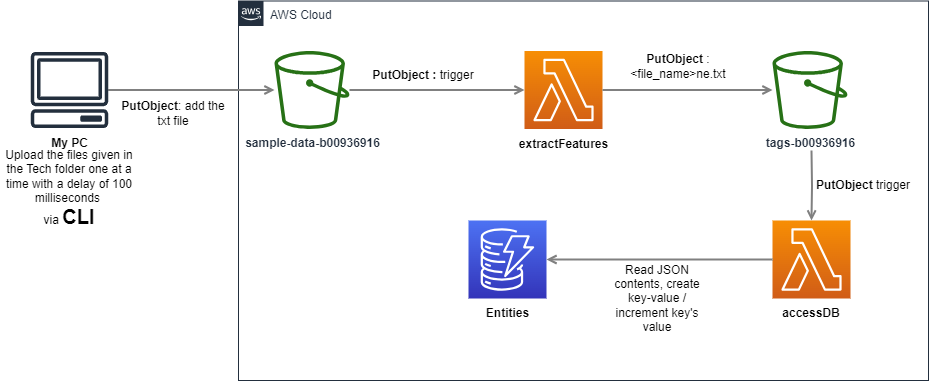

The diagram above was exported from draw.io. Its source (the exported page's mxGraphModel, read from the mxfile embedded in the PNG):
<mxGraphModel dx="1434" dy="1615" grid="1" gridSize="10" guides="1" tooltips="1" connect="1" arrows="1" fold="1" page="1" pageScale="1" pageWidth="1169" pageHeight="827" math="0" shadow="0">
  <root>
    <mxCell id="0" />
    <mxCell id="1" parent="0" />
    <mxCell id="UEzPUAAOIrF-is8g5C7q-175" value="AWS Cloud" style="points=[[0,0],[0.25,0],[0.5,0],[0.75,0],[1,0],[1,0.25],[1,0.5],[1,0.75],[1,1],[0.75,1],[0.5,1],[0.25,1],[0,1],[0,0.75],[0,0.5],[0,0.25]];outlineConnect=0;gradientColor=none;html=1;whiteSpace=wrap;fontSize=12;fontStyle=0;shape=mxgraph.aws4.group;grIcon=mxgraph.aws4.group_aws_cloud_alt;strokeColor=#232F3E;fillColor=none;verticalAlign=top;align=left;spacingLeft=30;fontColor=#232F3E;dashed=0;labelBackgroundColor=#ffffff;container=1;pointerEvents=0;collapsible=0;recursiveResize=0;" parent="1" vertex="1">
      <mxGeometry x="240" y="-789.5" width="690" height="379.5" as="geometry" />
    </mxCell>
    <mxCell id="ZGIyBrX69dTuV-TvzBjl-1" value="" style="sketch=0;points=[[0,0,0],[0.25,0,0],[0.5,0,0],[0.75,0,0],[1,0,0],[0,1,0],[0.25,1,0],[0.5,1,0],[0.75,1,0],[1,1,0],[0,0.25,0],[0,0.5,0],[0,0.75,0],[1,0.25,0],[1,0.5,0],[1,0.75,0]];outlineConnect=0;fontColor=#232F3E;gradientColor=#F78E04;gradientDirection=north;fillColor=#D05C17;strokeColor=#ffffff;dashed=0;verticalLabelPosition=bottom;verticalAlign=top;align=center;html=1;fontSize=12;fontStyle=0;aspect=fixed;shape=mxgraph.aws4.resourceIcon;resIcon=mxgraph.aws4.lambda;" parent="UEzPUAAOIrF-is8g5C7q-175" vertex="1">
      <mxGeometry x="534" y="219.5" width="78" height="78" as="geometry" />
    </mxCell>
    <mxCell id="ZGIyBrX69dTuV-TvzBjl-2" value="&lt;b&gt;tags-b00936916&lt;/b&gt;" style="outlineConnect=0;fontColor=#232F3E;gradientColor=none;fillColor=#277116;strokeColor=none;dashed=0;verticalLabelPosition=bottom;verticalAlign=top;align=center;html=1;fontSize=12;fontStyle=0;aspect=fixed;pointerEvents=1;shape=mxgraph.aws4.bucket;labelBackgroundColor=#ffffff;" parent="UEzPUAAOIrF-is8g5C7q-175" vertex="1">
      <mxGeometry x="534" y="50" width="75" height="78" as="geometry" />
    </mxCell>
    <mxCell id="ZGIyBrX69dTuV-TvzBjl-4" value="&lt;b&gt;extractFeatures&lt;/b&gt;" style="text;html=1;align=center;verticalAlign=middle;resizable=0;points=[];autosize=1;strokeColor=none;fillColor=none;" parent="UEzPUAAOIrF-is8g5C7q-175" vertex="1">
      <mxGeometry x="270" y="128" width="110" height="30" as="geometry" />
    </mxCell>
    <mxCell id="ZGIyBrX69dTuV-TvzBjl-9" value="&lt;b&gt;accessDB&lt;/b&gt;" style="text;html=1;strokeColor=none;fillColor=none;align=center;verticalAlign=middle;whiteSpace=wrap;rounded=0;" parent="UEzPUAAOIrF-is8g5C7q-175" vertex="1">
      <mxGeometry x="543" y="297.5" width="60" height="30" as="geometry" />
    </mxCell>
    <mxCell id="UEzPUAAOIrF-is8g5C7q-177" value="&lt;b&gt;sample-data-b00936916&lt;/b&gt;" style="outlineConnect=0;fontColor=#232F3E;gradientColor=none;fillColor=#277116;strokeColor=none;dashed=0;verticalLabelPosition=bottom;verticalAlign=top;align=center;html=1;fontSize=12;fontStyle=0;aspect=fixed;pointerEvents=1;shape=mxgraph.aws4.bucket;labelBackgroundColor=#ffffff;" parent="UEzPUAAOIrF-is8g5C7q-175" vertex="1">
      <mxGeometry x="36" y="50" width="75" height="78" as="geometry" />
    </mxCell>
    <mxCell id="ZGIyBrX69dTuV-TvzBjl-10" value="&lt;b&gt;PutObject &lt;/b&gt;trigger" style="text;html=1;strokeColor=none;fillColor=none;align=center;verticalAlign=middle;whiteSpace=wrap;rounded=0;" parent="UEzPUAAOIrF-is8g5C7q-175" vertex="1">
      <mxGeometry x="570" y="169.5" width="110" height="30" as="geometry" />
    </mxCell>
    <mxCell id="ZGIyBrX69dTuV-TvzBjl-13" value="&lt;b&gt;PutObject :&amp;nbsp;&lt;/b&gt;trigger" style="text;html=1;strokeColor=none;fillColor=none;align=center;verticalAlign=middle;whiteSpace=wrap;rounded=0;" parent="UEzPUAAOIrF-is8g5C7q-175" vertex="1">
      <mxGeometry x="130" y="59.5" width="110" height="30" as="geometry" />
    </mxCell>
    <mxCell id="ZGIyBrX69dTuV-TvzBjl-17" style="edgeStyle=orthogonalEdgeStyle;rounded=0;orthogonalLoop=1;jettySize=auto;html=1;startArrow=none;startFill=0;endArrow=open;endFill=0;strokeColor=#808080;strokeWidth=2;" parent="UEzPUAAOIrF-is8g5C7q-175" target="ZGIyBrX69dTuV-TvzBjl-1" edge="1">
      <mxGeometry relative="1" as="geometry">
        <mxPoint x="573" y="149.5" as="sourcePoint" />
        <mxPoint x="487" y="329.5" as="targetPoint" />
      </mxGeometry>
    </mxCell>
    <mxCell id="ZGIyBrX69dTuV-TvzBjl-18" value="&lt;b&gt;PutObject &lt;/b&gt;: &amp;lt;file_name&amp;gt;ne.txt" style="text;html=1;strokeColor=none;fillColor=none;align=center;verticalAlign=middle;whiteSpace=wrap;rounded=0;" parent="UEzPUAAOIrF-is8g5C7q-175" vertex="1">
      <mxGeometry x="380" y="50" width="120" height="30" as="geometry" />
    </mxCell>
    <mxCell id="ZGIyBrX69dTuV-TvzBjl-19" value="" style="sketch=0;points=[[0,0,0],[0.25,0,0],[0.5,0,0],[0.75,0,0],[1,0,0],[0,1,0],[0.25,1,0],[0.5,1,0],[0.75,1,0],[1,1,0],[0,0.25,0],[0,0.5,0],[0,0.75,0],[1,0.25,0],[1,0.5,0],[1,0.75,0]];outlineConnect=0;fontColor=#232F3E;gradientColor=#4D72F3;gradientDirection=north;fillColor=#3334B9;strokeColor=#ffffff;dashed=0;verticalLabelPosition=bottom;verticalAlign=top;align=center;html=1;fontSize=12;fontStyle=0;aspect=fixed;shape=mxgraph.aws4.resourceIcon;resIcon=mxgraph.aws4.dynamodb;" parent="UEzPUAAOIrF-is8g5C7q-175" vertex="1">
      <mxGeometry x="230" y="219.5" width="78" height="78" as="geometry" />
    </mxCell>
    <mxCell id="ZGIyBrX69dTuV-TvzBjl-20" style="edgeStyle=orthogonalEdgeStyle;rounded=0;orthogonalLoop=1;jettySize=auto;html=1;startArrow=none;startFill=0;endArrow=open;endFill=0;strokeColor=#808080;strokeWidth=2;entryX=1;entryY=0.5;entryDx=0;entryDy=0;entryPerimeter=0;exitX=0;exitY=0.5;exitDx=0;exitDy=0;exitPerimeter=0;" parent="UEzPUAAOIrF-is8g5C7q-175" source="ZGIyBrX69dTuV-TvzBjl-1" target="ZGIyBrX69dTuV-TvzBjl-19" edge="1">
      <mxGeometry relative="1" as="geometry">
        <mxPoint x="486" y="99" as="sourcePoint" />
        <mxPoint x="591" y="99" as="targetPoint" />
      </mxGeometry>
    </mxCell>
    <mxCell id="ZGIyBrX69dTuV-TvzBjl-21" value="Read JSON contents, create key-value / increment key's value" style="text;html=1;strokeColor=none;fillColor=none;align=center;verticalAlign=middle;whiteSpace=wrap;rounded=0;" parent="UEzPUAAOIrF-is8g5C7q-175" vertex="1">
      <mxGeometry x="364" y="268" width="110" height="59.5" as="geometry" />
    </mxCell>
    <mxCell id="ZGIyBrX69dTuV-TvzBjl-22" value="&lt;b&gt;Entities&lt;/b&gt;" style="text;html=1;align=center;verticalAlign=middle;resizable=0;points=[];autosize=1;strokeColor=none;fillColor=none;" parent="UEzPUAAOIrF-is8g5C7q-175" vertex="1">
      <mxGeometry x="234" y="297.5" width="70" height="30" as="geometry" />
    </mxCell>
    <mxCell id="ZGIyBrX69dTuV-TvzBjl-5" value="" style="sketch=0;points=[[0,0,0],[0.25,0,0],[0.5,0,0],[0.75,0,0],[1,0,0],[0,1,0],[0.25,1,0],[0.5,1,0],[0.75,1,0],[1,1,0],[0,0.25,0],[0,0.5,0],[0,0.75,0],[1,0.25,0],[1,0.5,0],[1,0.75,0]];outlineConnect=0;fontColor=#232F3E;gradientColor=#F78E04;gradientDirection=north;fillColor=#D05C17;strokeColor=#ffffff;dashed=0;verticalLabelPosition=bottom;verticalAlign=top;align=center;html=1;fontSize=12;fontStyle=0;aspect=fixed;shape=mxgraph.aws4.resourceIcon;resIcon=mxgraph.aws4.lambda;" parent="UEzPUAAOIrF-is8g5C7q-175" vertex="1">
      <mxGeometry x="286" y="50" width="78" height="78" as="geometry" />
    </mxCell>
    <mxCell id="UEzPUAAOIrF-is8g5C7q-195" style="edgeStyle=orthogonalEdgeStyle;rounded=0;orthogonalLoop=1;jettySize=auto;html=1;startArrow=none;startFill=0;endArrow=open;endFill=0;strokeColor=#808080;strokeWidth=2;entryX=0;entryY=0.5;entryDx=0;entryDy=0;entryPerimeter=0;" parent="UEzPUAAOIrF-is8g5C7q-175" source="UEzPUAAOIrF-is8g5C7q-177" target="ZGIyBrX69dTuV-TvzBjl-5" edge="1">
      <mxGeometry relative="1" as="geometry">
        <mxPoint x="189" y="79" as="targetPoint" />
      </mxGeometry>
    </mxCell>
    <mxCell id="ZGIyBrX69dTuV-TvzBjl-16" style="edgeStyle=orthogonalEdgeStyle;rounded=0;orthogonalLoop=1;jettySize=auto;html=1;startArrow=none;startFill=0;endArrow=open;endFill=0;strokeColor=#808080;strokeWidth=2;exitX=1;exitY=0.5;exitDx=0;exitDy=0;exitPerimeter=0;" parent="UEzPUAAOIrF-is8g5C7q-175" source="ZGIyBrX69dTuV-TvzBjl-5" target="ZGIyBrX69dTuV-TvzBjl-2" edge="1">
      <mxGeometry relative="1" as="geometry">
        <mxPoint x="390" y="259.5" as="sourcePoint" />
        <mxPoint x="380" y="89.5" as="targetPoint" />
      </mxGeometry>
    </mxCell>
    <mxCell id="ZGIyBrX69dTuV-TvzBjl-23" value="" style="sketch=0;outlineConnect=0;fontColor=#232F3E;gradientColor=none;fillColor=#232F3D;strokeColor=none;dashed=0;verticalLabelPosition=bottom;verticalAlign=top;align=center;html=1;fontSize=12;fontStyle=0;aspect=fixed;pointerEvents=1;shape=mxgraph.aws4.client;" parent="1" vertex="1">
      <mxGeometry x="32" y="-738.5" width="78" height="76" as="geometry" />
    </mxCell>
    <mxCell id="ZGIyBrX69dTuV-TvzBjl-24" style="edgeStyle=orthogonalEdgeStyle;rounded=0;orthogonalLoop=1;jettySize=auto;html=1;startArrow=none;startFill=0;endArrow=open;endFill=0;strokeColor=#808080;strokeWidth=2;" parent="1" source="ZGIyBrX69dTuV-TvzBjl-23" target="UEzPUAAOIrF-is8g5C7q-177" edge="1">
      <mxGeometry relative="1" as="geometry">
        <mxPoint x="321" y="-690" as="sourcePoint" />
        <mxPoint x="240" y="-692" as="targetPoint" />
      </mxGeometry>
    </mxCell>
    <mxCell id="ZGIyBrX69dTuV-TvzBjl-25" value="&lt;b&gt;My PC&lt;/b&gt;" style="text;html=1;align=center;verticalAlign=middle;resizable=0;points=[];autosize=1;strokeColor=none;fillColor=none;" parent="1" vertex="1">
      <mxGeometry x="41" y="-662.5" width="60" height="30" as="geometry" />
    </mxCell>
    <mxCell id="ZGIyBrX69dTuV-TvzBjl-26" value="&lt;b&gt;PutObject&lt;/b&gt;: add the txt file" style="text;html=1;strokeColor=none;fillColor=none;align=center;verticalAlign=middle;whiteSpace=wrap;rounded=0;" parent="1" vertex="1">
      <mxGeometry x="120" y="-692.5" width="110" height="30" as="geometry" />
    </mxCell>
    <mxCell id="ZGIyBrX69dTuV-TvzBjl-29" value="Upload&#09;the&#09;files&#09;given&#09;in&#09;&lt;br&gt;the&#09;Tech&#09; folder&#09;one&#09;at&#09;a&#09;time&#09;with&#09;a&#09;delay&#09;of&#09;100&#09;milliseconds&amp;nbsp;&lt;br&gt;via &lt;b&gt;&lt;font style=&quot;font-size: 20px;&quot;&gt;CLI&lt;/font&gt;&lt;/b&gt;" style="text;html=1;strokeColor=none;fillColor=none;align=center;verticalAlign=middle;whiteSpace=wrap;rounded=0;" parent="1" vertex="1">
      <mxGeometry x="2" y="-632.5" width="138" height="60" as="geometry" />
    </mxCell>
  </root>
</mxGraphModel>